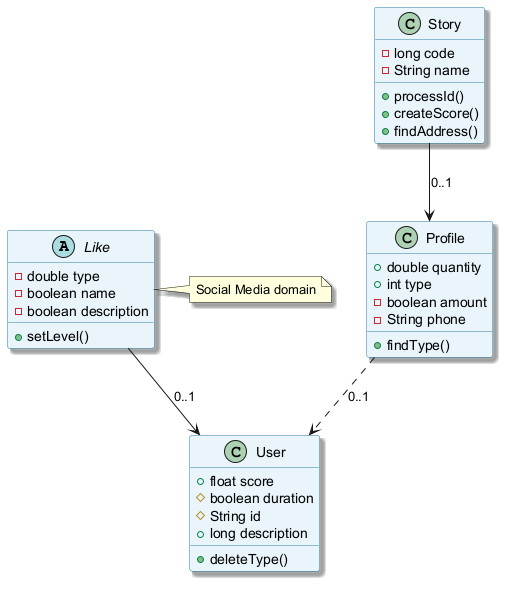

The diagram above was rendered by PlantUML. Its source (embedded in the PNG):
@startuml
skinparam backgroundColor #FFFFFF
skinparam classBackgroundColor #E8F4FA
skinparam classBorderColor #2C7DA0
skinparam shadowing true
abstract class Like {
  -double type
  -boolean name
  -boolean description
  +setLevel()
}
class Profile {
  +double quantity
  +int type
  -boolean amount
  -String phone
  +findType()
}
class User {
  +float score
  #boolean duration
  #String id
  +long description
  +deleteType()
}
class Story {
  -long code
  -String name
  +processId()
  +createScore()
  +findAddress()
}
Story --> Profile : "0..1"
Profile ..> User : "0..1"
Like --> User : "0..1"
note right of Like : Social Media domain
@enduml